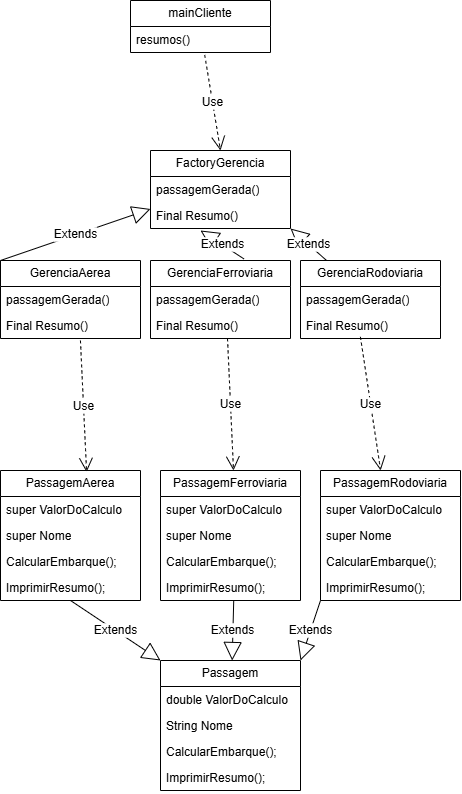

The diagram above was exported from draw.io. Its source (the exported page's mxGraphModel, read from the mxfile embedded in the PNG):
<mxGraphModel dx="1162" dy="2152" grid="1" gridSize="10" guides="1" tooltips="1" connect="1" arrows="1" fold="1" page="1" pageScale="1" pageWidth="827" pageHeight="1169" math="0" shadow="0">
  <root>
    <mxCell id="0" />
    <mxCell id="1" parent="0" />
    <mxCell id="Uyg_5dG0cGVuEhijecsK-1" parent="1" style="swimlane;fontStyle=0;childLayout=stackLayout;horizontal=1;startSize=26;fillColor=none;horizontalStack=0;resizeParent=1;resizeParentMax=0;resizeLast=0;collapsible=1;marginBottom=0;whiteSpace=wrap;html=1;" value="Passagem" vertex="1">
      <mxGeometry height="130" width="140" x="320" y="460" as="geometry" />
    </mxCell>
    <mxCell id="Uyg_5dG0cGVuEhijecsK-2" parent="Uyg_5dG0cGVuEhijecsK-1" style="text;strokeColor=none;fillColor=none;align=left;verticalAlign=top;spacingLeft=4;spacingRight=4;overflow=hidden;rotatable=0;points=[[0,0.5],[1,0.5]];portConstraint=eastwest;whiteSpace=wrap;html=1;" value="double ValorDoCalculo" vertex="1">
      <mxGeometry height="26" width="140" y="26" as="geometry" />
    </mxCell>
    <mxCell id="Uyg_5dG0cGVuEhijecsK-3" parent="Uyg_5dG0cGVuEhijecsK-1" style="text;strokeColor=none;fillColor=none;align=left;verticalAlign=top;spacingLeft=4;spacingRight=4;overflow=hidden;rotatable=0;points=[[0,0.5],[1,0.5]];portConstraint=eastwest;whiteSpace=wrap;html=1;" value="String Nome" vertex="1">
      <mxGeometry height="26" width="140" y="52" as="geometry" />
    </mxCell>
    <mxCell id="Uyg_5dG0cGVuEhijecsK-4" parent="Uyg_5dG0cGVuEhijecsK-1" style="text;strokeColor=none;fillColor=none;align=left;verticalAlign=top;spacingLeft=4;spacingRight=4;overflow=hidden;rotatable=0;points=[[0,0.5],[1,0.5]];portConstraint=eastwest;whiteSpace=wrap;html=1;" value="CalcularEmbarque();" vertex="1">
      <mxGeometry height="26" width="140" y="78" as="geometry" />
    </mxCell>
    <mxCell id="Uyg_5dG0cGVuEhijecsK-9" parent="Uyg_5dG0cGVuEhijecsK-1" style="text;strokeColor=none;fillColor=none;align=left;verticalAlign=top;spacingLeft=4;spacingRight=4;overflow=hidden;rotatable=0;points=[[0,0.5],[1,0.5]];portConstraint=eastwest;whiteSpace=wrap;html=1;" value="ImprimirResumo();" vertex="1">
      <mxGeometry height="26" width="140" y="104" as="geometry" />
    </mxCell>
    <mxCell id="Uyg_5dG0cGVuEhijecsK-5" parent="1" style="swimlane;fontStyle=0;childLayout=stackLayout;horizontal=1;startSize=26;fillColor=none;horizontalStack=0;resizeParent=1;resizeParentMax=0;resizeLast=0;collapsible=1;marginBottom=0;whiteSpace=wrap;html=1;" value="FactoryGerencia" vertex="1">
      <mxGeometry height="78" width="140" x="310" y="-50" as="geometry" />
    </mxCell>
    <mxCell id="Uyg_5dG0cGVuEhijecsK-6" parent="Uyg_5dG0cGVuEhijecsK-5" style="text;strokeColor=none;fillColor=none;align=left;verticalAlign=top;spacingLeft=4;spacingRight=4;overflow=hidden;rotatable=0;points=[[0,0.5],[1,0.5]];portConstraint=eastwest;whiteSpace=wrap;html=1;" value="passagemGerada()" vertex="1">
      <mxGeometry height="26" width="140" y="26" as="geometry" />
    </mxCell>
    <mxCell id="Uyg_5dG0cGVuEhijecsK-7" parent="Uyg_5dG0cGVuEhijecsK-5" style="text;strokeColor=none;fillColor=none;align=left;verticalAlign=top;spacingLeft=4;spacingRight=4;overflow=hidden;rotatable=0;points=[[0,0.5],[1,0.5]];portConstraint=eastwest;whiteSpace=wrap;html=1;" value="Final Resumo()" vertex="1">
      <mxGeometry height="26" width="140" y="52" as="geometry" />
    </mxCell>
    <mxCell id="Uyg_5dG0cGVuEhijecsK-10" parent="1" style="swimlane;fontStyle=0;childLayout=stackLayout;horizontal=1;startSize=26;fillColor=none;horizontalStack=0;resizeParent=1;resizeParentMax=0;resizeLast=0;collapsible=1;marginBottom=0;whiteSpace=wrap;html=1;" value="PassagemAerea" vertex="1">
      <mxGeometry height="130" width="140" x="160" y="270" as="geometry" />
    </mxCell>
    <mxCell id="Uyg_5dG0cGVuEhijecsK-11" parent="Uyg_5dG0cGVuEhijecsK-10" style="text;strokeColor=none;fillColor=none;align=left;verticalAlign=top;spacingLeft=4;spacingRight=4;overflow=hidden;rotatable=0;points=[[0,0.5],[1,0.5]];portConstraint=eastwest;whiteSpace=wrap;html=1;" value="super ValorDoCalculo" vertex="1">
      <mxGeometry height="26" width="140" y="26" as="geometry" />
    </mxCell>
    <mxCell id="Uyg_5dG0cGVuEhijecsK-12" parent="Uyg_5dG0cGVuEhijecsK-10" style="text;strokeColor=none;fillColor=none;align=left;verticalAlign=top;spacingLeft=4;spacingRight=4;overflow=hidden;rotatable=0;points=[[0,0.5],[1,0.5]];portConstraint=eastwest;whiteSpace=wrap;html=1;" value="super Nome" vertex="1">
      <mxGeometry height="26" width="140" y="52" as="geometry" />
    </mxCell>
    <mxCell id="Uyg_5dG0cGVuEhijecsK-13" parent="Uyg_5dG0cGVuEhijecsK-10" style="text;strokeColor=none;fillColor=none;align=left;verticalAlign=top;spacingLeft=4;spacingRight=4;overflow=hidden;rotatable=0;points=[[0,0.5],[1,0.5]];portConstraint=eastwest;whiteSpace=wrap;html=1;" value="CalcularEmbarque();" vertex="1">
      <mxGeometry height="26" width="140" y="78" as="geometry" />
    </mxCell>
    <mxCell id="Uyg_5dG0cGVuEhijecsK-14" parent="Uyg_5dG0cGVuEhijecsK-10" style="text;strokeColor=none;fillColor=none;align=left;verticalAlign=top;spacingLeft=4;spacingRight=4;overflow=hidden;rotatable=0;points=[[0,0.5],[1,0.5]];portConstraint=eastwest;whiteSpace=wrap;html=1;" value="ImprimirResumo();" vertex="1">
      <mxGeometry height="26" width="140" y="104" as="geometry" />
    </mxCell>
    <mxCell id="Uyg_5dG0cGVuEhijecsK-21" parent="1" style="swimlane;fontStyle=0;childLayout=stackLayout;horizontal=1;startSize=26;fillColor=none;horizontalStack=0;resizeParent=1;resizeParentMax=0;resizeLast=0;collapsible=1;marginBottom=0;whiteSpace=wrap;html=1;" value="PassagemFerroviaria" vertex="1">
      <mxGeometry height="130" width="140" x="320" y="270" as="geometry" />
    </mxCell>
    <mxCell id="Uyg_5dG0cGVuEhijecsK-22" parent="Uyg_5dG0cGVuEhijecsK-21" style="text;strokeColor=none;fillColor=none;align=left;verticalAlign=top;spacingLeft=4;spacingRight=4;overflow=hidden;rotatable=0;points=[[0,0.5],[1,0.5]];portConstraint=eastwest;whiteSpace=wrap;html=1;" value="super ValorDoCalculo" vertex="1">
      <mxGeometry height="26" width="140" y="26" as="geometry" />
    </mxCell>
    <mxCell id="Uyg_5dG0cGVuEhijecsK-23" parent="Uyg_5dG0cGVuEhijecsK-21" style="text;strokeColor=none;fillColor=none;align=left;verticalAlign=top;spacingLeft=4;spacingRight=4;overflow=hidden;rotatable=0;points=[[0,0.5],[1,0.5]];portConstraint=eastwest;whiteSpace=wrap;html=1;" value="super Nome" vertex="1">
      <mxGeometry height="26" width="140" y="52" as="geometry" />
    </mxCell>
    <mxCell id="Uyg_5dG0cGVuEhijecsK-24" parent="Uyg_5dG0cGVuEhijecsK-21" style="text;strokeColor=none;fillColor=none;align=left;verticalAlign=top;spacingLeft=4;spacingRight=4;overflow=hidden;rotatable=0;points=[[0,0.5],[1,0.5]];portConstraint=eastwest;whiteSpace=wrap;html=1;" value="CalcularEmbarque();" vertex="1">
      <mxGeometry height="26" width="140" y="78" as="geometry" />
    </mxCell>
    <mxCell id="Uyg_5dG0cGVuEhijecsK-25" parent="Uyg_5dG0cGVuEhijecsK-21" style="text;strokeColor=none;fillColor=none;align=left;verticalAlign=top;spacingLeft=4;spacingRight=4;overflow=hidden;rotatable=0;points=[[0,0.5],[1,0.5]];portConstraint=eastwest;whiteSpace=wrap;html=1;" value="ImprimirResumo();" vertex="1">
      <mxGeometry height="26" width="140" y="104" as="geometry" />
    </mxCell>
    <mxCell id="Uyg_5dG0cGVuEhijecsK-26" parent="1" style="swimlane;fontStyle=0;childLayout=stackLayout;horizontal=1;startSize=26;fillColor=none;horizontalStack=0;resizeParent=1;resizeParentMax=0;resizeLast=0;collapsible=1;marginBottom=0;whiteSpace=wrap;html=1;" value="PassagemRodoviaria" vertex="1">
      <mxGeometry height="130" width="140" x="480" y="270" as="geometry" />
    </mxCell>
    <mxCell id="Uyg_5dG0cGVuEhijecsK-27" parent="Uyg_5dG0cGVuEhijecsK-26" style="text;strokeColor=none;fillColor=none;align=left;verticalAlign=top;spacingLeft=4;spacingRight=4;overflow=hidden;rotatable=0;points=[[0,0.5],[1,0.5]];portConstraint=eastwest;whiteSpace=wrap;html=1;" value="super ValorDoCalculo" vertex="1">
      <mxGeometry height="26" width="140" y="26" as="geometry" />
    </mxCell>
    <mxCell id="Uyg_5dG0cGVuEhijecsK-28" parent="Uyg_5dG0cGVuEhijecsK-26" style="text;strokeColor=none;fillColor=none;align=left;verticalAlign=top;spacingLeft=4;spacingRight=4;overflow=hidden;rotatable=0;points=[[0,0.5],[1,0.5]];portConstraint=eastwest;whiteSpace=wrap;html=1;" value="super Nome" vertex="1">
      <mxGeometry height="26" width="140" y="52" as="geometry" />
    </mxCell>
    <mxCell id="Uyg_5dG0cGVuEhijecsK-29" parent="Uyg_5dG0cGVuEhijecsK-26" style="text;strokeColor=none;fillColor=none;align=left;verticalAlign=top;spacingLeft=4;spacingRight=4;overflow=hidden;rotatable=0;points=[[0,0.5],[1,0.5]];portConstraint=eastwest;whiteSpace=wrap;html=1;" value="CalcularEmbarque();" vertex="1">
      <mxGeometry height="26" width="140" y="78" as="geometry" />
    </mxCell>
    <mxCell id="Uyg_5dG0cGVuEhijecsK-30" parent="Uyg_5dG0cGVuEhijecsK-26" style="text;strokeColor=none;fillColor=none;align=left;verticalAlign=top;spacingLeft=4;spacingRight=4;overflow=hidden;rotatable=0;points=[[0,0.5],[1,0.5]];portConstraint=eastwest;whiteSpace=wrap;html=1;" value="ImprimirResumo();" vertex="1">
      <mxGeometry height="26" width="140" y="104" as="geometry" />
    </mxCell>
    <mxCell id="Uyg_5dG0cGVuEhijecsK-31" edge="1" parent="1" source="Uyg_5dG0cGVuEhijecsK-10" style="endArrow=block;endSize=16;endFill=0;html=1;rounded=0;fontSize=12;defaultLabelBackgroundColor=gap;curved=1;exitX=0.5;exitY=1;exitDx=0;exitDy=0;entryX=0;entryY=0;entryDx=0;entryDy=0;" target="Uyg_5dG0cGVuEhijecsK-1" value="Extends">
      <mxGeometry relative="1" width="160" as="geometry">
        <mxPoint x="80" y="490" as="sourcePoint" />
        <mxPoint x="240" y="490" as="targetPoint" />
      </mxGeometry>
    </mxCell>
    <mxCell id="Uyg_5dG0cGVuEhijecsK-32" edge="1" parent="1" source="Uyg_5dG0cGVuEhijecsK-26" style="endArrow=block;endSize=16;endFill=0;html=1;rounded=0;fontSize=12;defaultLabelBackgroundColor=gap;curved=1;exitX=0;exitY=1;exitDx=0;exitDy=0;entryX=1;entryY=0;entryDx=0;entryDy=0;" target="Uyg_5dG0cGVuEhijecsK-1" value="Extends">
      <mxGeometry relative="1" width="160" as="geometry">
        <mxPoint x="310" y="460" as="sourcePoint" />
        <mxPoint x="400" y="520" as="targetPoint" />
      </mxGeometry>
    </mxCell>
    <mxCell id="Uyg_5dG0cGVuEhijecsK-33" edge="1" parent="1" source="Uyg_5dG0cGVuEhijecsK-25" style="endArrow=block;endSize=16;endFill=0;html=1;rounded=0;fontSize=12;defaultLabelBackgroundColor=gap;curved=1;exitX=0.523;exitY=1.002;exitDx=0;exitDy=0;exitPerimeter=0;" target="Uyg_5dG0cGVuEhijecsK-1" value="Extends">
      <mxGeometry relative="1" width="160" as="geometry">
        <mxPoint x="500" y="430" as="sourcePoint" />
        <mxPoint x="480" y="490" as="targetPoint" />
      </mxGeometry>
    </mxCell>
    <mxCell id="Uyg_5dG0cGVuEhijecsK-34" parent="1" style="swimlane;fontStyle=0;childLayout=stackLayout;horizontal=1;startSize=26;fillColor=none;horizontalStack=0;resizeParent=1;resizeParentMax=0;resizeLast=0;collapsible=1;marginBottom=0;whiteSpace=wrap;html=1;" value="GerenciaAerea" vertex="1">
      <mxGeometry height="78" width="140" x="160" y="60" as="geometry" />
    </mxCell>
    <mxCell id="Uyg_5dG0cGVuEhijecsK-35" parent="Uyg_5dG0cGVuEhijecsK-34" style="text;strokeColor=none;fillColor=none;align=left;verticalAlign=top;spacingLeft=4;spacingRight=4;overflow=hidden;rotatable=0;points=[[0,0.5],[1,0.5]];portConstraint=eastwest;whiteSpace=wrap;html=1;" value="passagemGerada()" vertex="1">
      <mxGeometry height="26" width="140" y="26" as="geometry" />
    </mxCell>
    <mxCell id="Uyg_5dG0cGVuEhijecsK-36" parent="Uyg_5dG0cGVuEhijecsK-34" style="text;strokeColor=none;fillColor=none;align=left;verticalAlign=top;spacingLeft=4;spacingRight=4;overflow=hidden;rotatable=0;points=[[0,0.5],[1,0.5]];portConstraint=eastwest;whiteSpace=wrap;html=1;" value="Final Resumo()" vertex="1">
      <mxGeometry height="26" width="140" y="52" as="geometry" />
    </mxCell>
    <mxCell id="Uyg_5dG0cGVuEhijecsK-37" parent="1" style="swimlane;fontStyle=0;childLayout=stackLayout;horizontal=1;startSize=26;fillColor=none;horizontalStack=0;resizeParent=1;resizeParentMax=0;resizeLast=0;collapsible=1;marginBottom=0;whiteSpace=wrap;html=1;" value="GerenciaFerroviaria" vertex="1">
      <mxGeometry height="78" width="140" x="310" y="60" as="geometry" />
    </mxCell>
    <mxCell id="Uyg_5dG0cGVuEhijecsK-38" parent="Uyg_5dG0cGVuEhijecsK-37" style="text;strokeColor=none;fillColor=none;align=left;verticalAlign=top;spacingLeft=4;spacingRight=4;overflow=hidden;rotatable=0;points=[[0,0.5],[1,0.5]];portConstraint=eastwest;whiteSpace=wrap;html=1;" value="passagemGerada()" vertex="1">
      <mxGeometry height="26" width="140" y="26" as="geometry" />
    </mxCell>
    <mxCell id="Uyg_5dG0cGVuEhijecsK-39" parent="Uyg_5dG0cGVuEhijecsK-37" style="text;strokeColor=none;fillColor=none;align=left;verticalAlign=top;spacingLeft=4;spacingRight=4;overflow=hidden;rotatable=0;points=[[0,0.5],[1,0.5]];portConstraint=eastwest;whiteSpace=wrap;html=1;" value="Final Resumo()" vertex="1">
      <mxGeometry height="26" width="140" y="52" as="geometry" />
    </mxCell>
    <mxCell id="Uyg_5dG0cGVuEhijecsK-43" parent="1" style="swimlane;fontStyle=0;childLayout=stackLayout;horizontal=1;startSize=26;fillColor=none;horizontalStack=0;resizeParent=1;resizeParentMax=0;resizeLast=0;collapsible=1;marginBottom=0;whiteSpace=wrap;html=1;" value="GerenciaRodoviaria" vertex="1">
      <mxGeometry height="78" width="140" x="460" y="60" as="geometry" />
    </mxCell>
    <mxCell id="Uyg_5dG0cGVuEhijecsK-44" parent="Uyg_5dG0cGVuEhijecsK-43" style="text;strokeColor=none;fillColor=none;align=left;verticalAlign=top;spacingLeft=4;spacingRight=4;overflow=hidden;rotatable=0;points=[[0,0.5],[1,0.5]];portConstraint=eastwest;whiteSpace=wrap;html=1;" value="passagemGerada()" vertex="1">
      <mxGeometry height="26" width="140" y="26" as="geometry" />
    </mxCell>
    <mxCell id="Uyg_5dG0cGVuEhijecsK-45" parent="Uyg_5dG0cGVuEhijecsK-43" style="text;strokeColor=none;fillColor=none;align=left;verticalAlign=top;spacingLeft=4;spacingRight=4;overflow=hidden;rotatable=0;points=[[0,0.5],[1,0.5]];portConstraint=eastwest;whiteSpace=wrap;html=1;" value="Final Resumo()" vertex="1">
      <mxGeometry height="26" width="140" y="52" as="geometry" />
    </mxCell>
    <mxCell id="Uyg_5dG0cGVuEhijecsK-46" edge="1" parent="1" source="Uyg_5dG0cGVuEhijecsK-34" style="endArrow=block;endSize=16;endFill=0;html=1;rounded=0;fontSize=12;defaultLabelBackgroundColor=gap;curved=1;exitX=0;exitY=0;exitDx=0;exitDy=0;entryX=0;entryY=0.75;entryDx=0;entryDy=0;" target="Uyg_5dG0cGVuEhijecsK-5" value="Extends">
      <mxGeometry relative="1" width="160" as="geometry">
        <mxPoint x="310" y="20" as="sourcePoint" />
        <mxPoint x="400" y="80" as="targetPoint" />
      </mxGeometry>
    </mxCell>
    <mxCell id="Uyg_5dG0cGVuEhijecsK-48" edge="1" parent="1" source="Uyg_5dG0cGVuEhijecsK-43" style="endArrow=block;endSize=16;endFill=0;html=1;rounded=0;fontSize=12;defaultLabelBackgroundColor=gap;curved=1;entryX=1;entryY=1;entryDx=0;entryDy=0;" target="Uyg_5dG0cGVuEhijecsK-5" value="Extends">
      <mxGeometry relative="1" width="160" as="geometry">
        <mxPoint x="480" y="20" as="sourcePoint" />
        <mxPoint x="480" y="50" as="targetPoint" />
      </mxGeometry>
    </mxCell>
    <mxCell id="Uyg_5dG0cGVuEhijecsK-49" edge="1" parent="1" source="Uyg_5dG0cGVuEhijecsK-37" style="endArrow=block;endSize=16;endFill=0;html=1;rounded=0;fontSize=12;defaultLabelBackgroundColor=gap;curved=1;exitX=0.667;exitY=-0.021;exitDx=0;exitDy=0;exitPerimeter=0;" value="Extends">
      <mxGeometry relative="1" width="160" as="geometry">
        <mxPoint x="390" y="30" as="sourcePoint" />
        <mxPoint x="360" y="30" as="targetPoint" />
      </mxGeometry>
    </mxCell>
    <mxCell id="Uyg_5dG0cGVuEhijecsK-50" edge="1" parent="1" source="Uyg_5dG0cGVuEhijecsK-36" style="endArrow=open;endSize=12;dashed=1;html=1;rounded=0;fontSize=12;defaultLabelBackgroundColor=gap;curved=1;exitX=0.571;exitY=1.077;exitDx=0;exitDy=0;exitPerimeter=0;entryX=0.615;entryY=0.012;entryDx=0;entryDy=0;entryPerimeter=0;" target="Uyg_5dG0cGVuEhijecsK-10" value="Use">
      <mxGeometry relative="1" width="160" as="geometry">
        <mxPoint x="230" y="200" as="sourcePoint" />
        <mxPoint x="390" y="200" as="targetPoint" />
      </mxGeometry>
    </mxCell>
    <mxCell id="Uyg_5dG0cGVuEhijecsK-51" edge="1" parent="1" style="endArrow=open;endSize=12;dashed=1;html=1;rounded=0;fontSize=12;defaultLabelBackgroundColor=gap;curved=1;exitX=0.571;exitY=1.077;exitDx=0;exitDy=0;exitPerimeter=0;entryX=0.615;entryY=0.012;entryDx=0;entryDy=0;entryPerimeter=0;" value="Use">
      <mxGeometry relative="1" width="160" as="geometry">
        <mxPoint x="387" y="138" as="sourcePoint" />
        <mxPoint x="393" y="270" as="targetPoint" />
      </mxGeometry>
    </mxCell>
    <mxCell id="Uyg_5dG0cGVuEhijecsK-53" edge="1" parent="1" source="Uyg_5dG0cGVuEhijecsK-45" style="endArrow=open;endSize=12;dashed=1;html=1;rounded=0;fontSize=12;defaultLabelBackgroundColor=gap;curved=1;exitX=0.428;exitY=0.935;exitDx=0;exitDy=0;exitPerimeter=0;" target="Uyg_5dG0cGVuEhijecsK-26" value="Use">
      <mxGeometry relative="1" width="160" as="geometry">
        <mxPoint x="520" y="180" as="sourcePoint" />
        <mxPoint x="526" y="312" as="targetPoint" />
      </mxGeometry>
    </mxCell>
    <mxCell id="Uyg_5dG0cGVuEhijecsK-54" parent="1" style="swimlane;fontStyle=0;childLayout=stackLayout;horizontal=1;startSize=26;fillColor=none;horizontalStack=0;resizeParent=1;resizeParentMax=0;resizeLast=0;collapsible=1;marginBottom=0;whiteSpace=wrap;html=1;" value="mainCliente" vertex="1">
      <mxGeometry height="52" width="140" x="290" y="-200" as="geometry" />
    </mxCell>
    <mxCell id="Uyg_5dG0cGVuEhijecsK-55" parent="Uyg_5dG0cGVuEhijecsK-54" style="text;strokeColor=none;fillColor=none;align=left;verticalAlign=top;spacingLeft=4;spacingRight=4;overflow=hidden;rotatable=0;points=[[0,0.5],[1,0.5]];portConstraint=eastwest;whiteSpace=wrap;html=1;" value="resumos()" vertex="1">
      <mxGeometry height="26" width="140" y="26" as="geometry" />
    </mxCell>
    <mxCell id="Uyg_5dG0cGVuEhijecsK-58" edge="1" parent="1" source="Uyg_5dG0cGVuEhijecsK-55" style="endArrow=open;endSize=12;dashed=1;html=1;rounded=0;fontSize=12;defaultLabelBackgroundColor=gap;curved=1;exitX=0.53;exitY=1.094;exitDx=0;exitDy=0;exitPerimeter=0;entryX=0.5;entryY=0;entryDx=0;entryDy=0;" target="Uyg_5dG0cGVuEhijecsK-5" value="Use">
      <mxGeometry relative="1" width="160" as="geometry">
        <mxPoint x="370" y="-120" as="sourcePoint" />
        <mxPoint x="376" y="12" as="targetPoint" />
      </mxGeometry>
    </mxCell>
  </root>
</mxGraphModel>